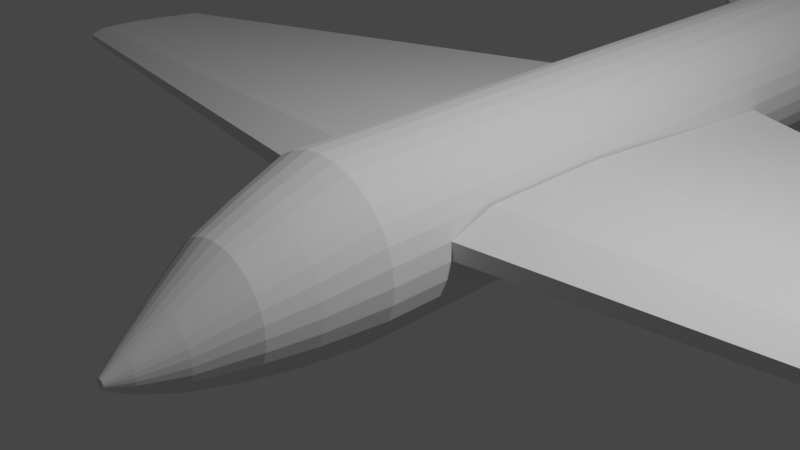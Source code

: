 # Source: Pesawat.blend  (saved by Blender 2.93.21; exported with 4.5.12 LTS)
import bpy
from mathutils import Matrix  # noqa: F401  (used for matrix-valued properties, if any)

bpy.ops.wm.read_factory_settings(use_empty=True)
scene = bpy.context.scene
scene.name = 'Scene'

# ---- collections
col_collection = bpy.data.collections.new('Collection'); scene.collection.children.link(col_collection)

# ---- world
world_world = bpy.data.worlds.new('World'); scene.world = world_world
world_world.use_nodes = True; world_world.node_tree.nodes.clear()
_N = world_world.node_tree.nodes; _L = world_world.node_tree.links
n0 = _N.new('ShaderNodeOutputWorld'); n0.name = 'World Output'; n0.location = (300, 300)
n1 = _N.new('ShaderNodeBackground'); n1.name = 'Background'; n1.location = (10, 300)
n1.inputs[0].default_value = (0.05088, 0.05088, 0.05088, 1.0)
_L.new(n1.outputs[0], n0.inputs[0])
n0.is_active_output = True
world_world.color = (0.05088, 0.05088, 0.05088)
world_world.use_sun_shadow = False
world_world.sun_shadow_jitter_overblur = 0.0

# ---- cameras
cam_camera = bpy.data.cameras.new('Camera')
cam_camera.clip_end = 100.0
cam_camera.ortho_scale = 7.314

# ---- lights
light_light = bpy.data.lights.new('Light', 'POINT')
light_light.transmission_factor = 0.0
light_light.energy = 1000.0
light_light.shadow_soft_size = 0.1
light_light.shadow_maximum_resolution = 0.006
light_light.use_absolute_resolution = True

# ---- meshes
me_cylinder = bpy.data.meshes.new('Cylinder')
me_cylinder.from_pydata([(1.448e-08, 0.9938, -8.276), (0.0, 1.0, 1.0), (0.1003, 0.9839, -8.276), (0.1951, 0.9808, 1.0), (0.3827, 0.9239, -8.276), (0.3827, 0.9239, 1.0), (0.5556, 0.8315, -8.276), (0.5556, 0.8315, 1.0), (0.7071, 0.7071, -8.276), (0.7071, 0.7071, 1.0), (0.8315, 0.5556, -8.276), (0.8315, 0.5556, 1.0), (0.9239, 0.3827, -8.276), (0.9239, 0.3827, 1.0), (0.9808, 0.1951, -8.276), (0.9808, 0.1951, 1.0), (1.0, -4.371e-08, -8.276), (1.0, -4.371e-08, 1.0), (0.9808, -0.1951, -8.276), (0.9808, -0.1951, 1.0), (0.9239, -0.3827, -8.276), (0.9239, -0.3827, 1.0), (0.8315, -0.5556, -8.276), (0.8315, -0.5556, 1.0), (0.7071, -0.7071, -8.276), (0.7071, -0.7071, 1.0), (0.5556, -0.8315, -8.276), (0.5556, -0.8315, 1.0), (0.3827, -0.9239, -8.276), (0.3827, -0.9239, 1.0), (0.1951, -0.9808, -8.276), (0.1951, -0.9808, 1.0), (-8.742e-08, -1.0, -8.276), (-8.742e-08, -1.0, 1.0), (-0.1951, -0.9808, -8.276), (-0.1951, -0.9808, 1.0), (-0.3827, -0.9239, -8.276), (-0.3827, -0.9239, 1.0), (-0.5556, -0.8315, -8.276), (-0.5556, -0.8315, 1.0), (-0.7071, -0.7071, -8.276), (-0.7071, -0.7071, 1.0), (-0.8315, -0.5556, -8.276), (-0.8315, -0.5556, 1.0), (-0.9239, -0.3827, -8.276), (-0.9239, -0.3827, 1.0), (-0.9808, -0.1951, -8.276), (-0.9808, -0.1951, 1.0), (-1.0, 1.192e-08, -8.276), (-1.0, 1.192e-08, 1.0), (-0.9808, 0.1951, -8.276), (-0.9808, 0.1951, 1.0), (-0.9239, 0.3827, -8.276), (-0.9239, 0.3827, 1.0), (-0.8315, 0.5556, -8.276), (-0.8315, 0.5556, 1.0), (-0.7071, 0.7071, -8.276), (-0.7071, 0.7071, 1.0), (-0.5556, 0.8315, -8.276), (-0.5556, 0.8315, 1.0), (-0.3827, 0.9239, -8.276), (-0.3827, 0.9239, 1.0), (-0.1003, 0.9839, -8.276), (-0.1951, 0.9808, 1.0), (3.257e-08, 0.7425, 1.697), (0.1643, 0.7263, 1.697), (0.3222, 0.6784, 1.697), (0.4678, 0.6006, 1.697), (0.5954, 0.4958, 1.697), (0.7001, 0.3683, 1.697), (0.7779, 0.2227, 1.697), (0.8258, 0.06475, 1.697), (0.842, -0.0995, 1.697), (0.8258, -0.2638, 1.697), (0.7779, -0.4217, 1.697), (0.7001, -0.5673, 1.697), (0.5954, -0.6949, 1.697), (0.4678, -0.7996, 1.697), (0.3222, -0.8774, 1.697), (0.1643, -0.9253, 1.697), (-4.104e-08, -0.9415, 1.697), (-0.1643, -0.9253, 1.697), (-0.3222, -0.8774, 1.697), (-0.4678, -0.7996, 1.697), (-0.5954, -0.6949, 1.697), (-0.7001, -0.5673, 1.697), (-0.7779, -0.4217, 1.697), (-0.8258, -0.2638, 1.697), (-0.842, -0.0995, 1.697), (-0.8258, 0.06475, 1.697), (-0.7779, 0.2227, 1.697), (-0.7001, 0.3683, 1.697), (-0.5954, 0.4958, 1.697), (-0.4678, 0.6006, 1.697), (-0.3222, 0.6784, 1.697), (-0.1643, 0.7263, 1.697), (1.042e-07, 0.5299, 2.22), (0.1354, 0.5166, 2.22), (0.2656, 0.4771, 2.22), (0.3856, 0.4129, 2.22), (0.4908, 0.3266, 2.22), (0.5772, 0.2214, 2.22), (0.6413, 0.1014, 2.22), (0.6808, -0.0288, 2.22), (0.6941, -0.1642, 2.22), (0.6808, -0.2996, 2.22), (0.6413, -0.4299, 2.22), (0.5772, -0.5499, 2.22), (0.4908, -0.655, 2.22), (0.3856, -0.7414, 2.22), (0.2656, -0.8055, 2.22), (0.1354, -0.845, 2.22), (4.348e-08, -0.8584, 2.22), (-0.1354, -0.845, 2.22), (-0.2656, -0.8055, 2.22), (-0.3856, -0.7414, 2.22), (-0.4908, -0.655, 2.22), (-0.5772, -0.5499, 2.22), (-0.6413, -0.4299, 2.22), (-0.6808, -0.2996, 2.22), (-0.6941, -0.1642, 2.22), (-0.6808, -0.0288, 2.22), (-0.6413, 0.1014, 2.22), (-0.5772, 0.2214, 2.22), (-0.4908, 0.3266, 2.22), (-0.3856, 0.4129, 2.22), (-0.2656, 0.4771, 2.22), (-0.1354, 0.5166, 2.22), (3.444e-07, 0.1295, 2.804), (0.08415, 0.1213, 2.804), (0.1651, 0.09671, 2.804), (0.2396, 0.05685, 2.804), (0.305, 0.003208, 2.804), (0.3586, -0.06215, 2.804), (0.3985, -0.1367, 2.804), (0.423, -0.2176, 2.804), (0.4313, -0.3018, 2.804), (0.423, -0.3859, 2.804), (0.3985, -0.4668, 2.804), (0.3586, -0.5414, 2.804), (0.305, -0.6068, 2.804), (0.2396, -0.6604, 2.804), (0.1651, -0.7003, 2.804), (0.08415, -0.7248, 2.804), (3.066e-07, -0.7331, 2.804), (-0.08415, -0.7248, 2.804), (-0.1651, -0.7003, 2.804), (-0.2396, -0.6604, 2.804), (-0.305, -0.6068, 2.804), (-0.3586, -0.5414, 2.804), (-0.3985, -0.4668, 2.804), (-0.423, -0.3859, 2.804), (-0.4313, -0.3018, 2.804), (-0.423, -0.2176, 2.804), (-0.3985, -0.1367, 2.804), (-0.3586, -0.06215, 2.804), (-0.305, 0.003208, 2.804), (-0.2396, 0.05685, 2.804), (-0.1651, 0.09671, 2.804), (-0.08415, 0.1213, 2.804), (4.645e-07, -0.1638, 3.218), (0.04014, -0.1678, 3.218), (0.07874, -0.1795, 3.218), (0.1143, -0.1985, 3.218), (0.1455, -0.2241, 3.218), (0.1711, -0.2553, 3.218), (0.1901, -0.2909, 3.218), (0.2018, -0.3295, 3.218), (0.2058, -0.3696, 3.218), (0.2018, -0.4097, 3.218), (0.1901, -0.4483, 3.218), (0.1711, -0.4839, 3.218), (0.1455, -0.5151, 3.218), (0.1143, -0.5407, 3.218), (0.07874, -0.5597, 3.218), (0.04014, -0.5714, 3.218), (4.465e-07, -0.5754, 3.218), (-0.04014, -0.5714, 3.218), (-0.07874, -0.5597, 3.218), (-0.1143, -0.5407, 3.218), (-0.1455, -0.5151, 3.218), (-0.1711, -0.4839, 3.218), (-0.1901, -0.4483, 3.218), (-0.2018, -0.4097, 3.218), (-0.2058, -0.3696, 3.218), (-0.2018, -0.3295, 3.218), (-0.1901, -0.2909, 3.218), (-0.1711, -0.2553, 3.218), (-0.1455, -0.2241, 3.218), (-0.1143, -0.1985, 3.218), (-0.07874, -0.1795, 3.218), (-0.04014, -0.1678, 3.218), (7.37e-07, -0.331, 3.444), (0.01108, -0.332, 3.444), (0.02172, -0.3353, 3.444), (0.03154, -0.3405, 3.444), (0.04014, -0.3476, 3.444), (0.0472, -0.3562, 3.444), (0.05245, -0.366, 3.444), (0.05568, -0.3767, 3.444), (0.05677, -0.3877, 3.444), (0.05568, -0.3988, 3.444), (0.05245, -0.4094, 3.444), (0.0472, -0.4193, 3.444), (0.04014, -0.4279, 3.444), (0.03154, -0.4349, 3.444), (0.02172, -0.4402, 3.444), (0.01108, -0.4434, 3.444), (7.32e-07, -0.4445, 3.444), (-0.01107, -0.4434, 3.444), (-0.02172, -0.4402, 3.444), (-0.03154, -0.4349, 3.444), (-0.04014, -0.4279, 3.444), (-0.0472, -0.4193, 3.444), (-0.05245, -0.4094, 3.444), (-0.05568, -0.3988, 3.444), (-0.05677, -0.3877, 3.444), (-0.05568, -0.3767, 3.444), (-0.05245, -0.366, 3.444), (-0.0472, -0.3562, 3.444), (-0.04014, -0.3476, 3.444), (-0.03154, -0.3405, 3.444), (-0.02172, -0.3353, 3.444), (-0.01107, -0.332, 3.444), (0.1672, 0.8615, -9.276), (0.328, 0.8127, -9.276), (0.4762, 0.7335, -9.276), (0.6061, 0.6269, -9.276), (0.7127, 0.497, -9.276), (0.7919, 0.3488, -9.276), (0.8407, -0.1464, -9.276), (0.7919, -0.3072, -9.276), (0.7127, -0.4554, -9.276), (0.6061, -0.5853, -9.276), (0.4762, -0.6919, -9.276), (0.328, -0.7711, -9.276), (0.1672, -0.8199, -9.276), (-1.568e-07, -0.8363, -9.276), (-0.1672, -0.8199, -9.276), (-0.328, -0.7711, -9.276), (-0.4762, -0.6919, -9.276), (-0.6061, -0.5853, -9.276), (-0.7127, -0.4554, -9.276), (-0.7919, -0.3072, -9.276), (-0.8407, -0.1464, -9.276), (-0.8571, 0.02081, -9.276), (-0.8407, 0.188, -9.276), (-0.7919, 0.3488, -9.276), (-0.7127, 0.497, -9.276), (-0.6061, 0.6269, -9.276), (-0.4762, 0.7335, -9.276), (-0.328, 0.8127, -9.276), (-0.1672, 0.8615, -9.276), (0.1246, 0.7089, -10.02), (0.2443, 0.6726, -10.02), (0.3547, 0.6136, -10.02), (0.4515, 0.5342, -10.02), (0.5309, 0.4374, -10.02), (0.5899, 0.327, -10.02), (0.6262, -0.04185, -10.02), (0.5899, -0.1616, -10.02), (0.5309, -0.272, -10.02), (0.4515, -0.3688, -10.02), (0.3547, -0.4482, -10.02), (0.2443, -0.5072, -10.02), (0.1246, -0.5435, -10.02), (5.751e-07, -0.5558, -10.02), (-0.1246, -0.5435, -10.02), (-0.2443, -0.5072, -10.02), (-0.3547, -0.4482, -10.02), (-0.4515, -0.3688, -10.02), (-0.5309, -0.272, -10.02), (-0.5899, -0.1616, -10.02), (-0.6262, -0.04185, -10.02), (-0.6385, 0.08271, -10.02), (-0.6262, 0.2073, -10.02), (-0.5899, 0.327, -10.02), (-0.5309, 0.4374, -10.02), (-0.4515, 0.5342, -10.02), (-0.3547, 0.6136, -10.02), (-0.2443, 0.6726, -10.02), (-0.1246, 0.7089, -10.02), (0.07278, 0.5227, -10.55), (0.1428, 0.5014, -10.55), (0.2072, 0.467, -10.55), (0.2638, 0.4206, -10.55), (0.3102, 0.364, -10.55), (0.3446, 0.2995, -10.55), (0.3659, 0.08401, -10.55), (0.3446, 0.01403, -10.55), (0.3102, -0.05046, -10.55), (0.2638, -0.107, -10.55), (0.2072, -0.1534, -10.55), (0.1428, -0.1879, -10.55), (0.07278, -0.2091, -10.55), (4.323e-07, -0.2163, -10.55), (-0.07278, -0.2091, -10.55), (-0.1428, -0.1879, -10.55), (-0.2072, -0.1534, -10.55), (-0.2638, -0.107, -10.55), (-0.3102, -0.05046, -10.55), (-0.3446, 0.01403, -10.55), (-0.3659, 0.08401, -10.55), (-0.373, 0.1568, -10.55), (-0.3659, 0.2296, -10.55), (-0.3446, 0.2995, -10.55), (-0.3102, 0.364, -10.55), (-0.2638, 0.4206, -10.55), (-0.2072, 0.467, -10.55), (-0.1428, 0.5014, -10.55), (-0.07278, 0.5227, -10.55), (-2.67e-07, 0.3272, -10.8), (0.02355, 0.3248, -10.8), (0.0462, 0.318, -10.8), (0.06708, 0.3068, -10.8), (0.08537, 0.2918, -10.8), (0.1004, 0.2735, -10.8), (0.1115, 0.2526, -10.8), (0.1184, 0.23, -10.8), (0.1207, 0.2064, -10.8), (0.1184, 0.1829, -10.8), (0.1115, 0.1602, -10.8), (0.1004, 0.1394, -10.8), (0.08537, 0.1211, -10.8), (0.06708, 0.106, -10.8), (0.0462, 0.09488, -10.8), (0.02355, 0.08801, -10.8), (-2.776e-07, 0.08569, -10.8), (-0.02355, 0.08801, -10.8), (-0.0462, 0.09488, -10.8), (-0.06708, 0.106, -10.8), (-0.08537, 0.1211, -10.8), (-0.1004, 0.1394, -10.8), (-0.1115, 0.1602, -10.8), (-0.1184, 0.1829, -10.8), (-0.1207, 0.2064, -10.8), (-0.1184, 0.23, -10.8), (-0.1115, 0.2526, -10.8), (-0.1004, 0.2735, -10.8), (-0.08537, 0.2918, -10.8), (-0.06708, 0.3068, -10.8), (-0.0462, 0.318, -10.8), (-0.02355, 0.3248, -10.8), (0.0, 1.0, -0.2278), (0.1951, 0.9808, -0.2278), (0.3827, 0.9239, -0.2278), (0.5556, 0.8315, -0.2278), (0.7071, 0.7071, -0.2278), (0.8315, 0.5556, -0.2278), (0.9239, 0.3827, -0.2278), (0.9808, 0.1951, -0.2278), (1.0, -4.371e-08, -0.2278), (0.9808, -0.1951, -0.2278), (0.9239, -0.3827, -0.2278), (0.8315, -0.5556, -0.2278), (0.7071, -0.7071, -0.2278), (0.5556, -0.8315, -0.2278), (0.3827, -0.9239, -0.2278), (0.1951, -0.9808, -0.2278), (-8.742e-08, -1.0, -0.2278), (-0.1951, -0.9808, -0.2278), (-0.3827, -0.9239, -0.2278), (-0.5556, -0.8315, -0.2278), (-0.7071, -0.7071, -0.2278), (-0.8315, -0.5556, -0.2278), (-0.9239, -0.3827, -0.2278), (-0.9808, -0.1951, -0.2278), (-1.0, 1.192e-08, -0.2278), (-0.9808, 0.1951, -0.2278), (-0.9239, 0.3827, -0.2278), (-0.8315, 0.5556, -0.2278), (-0.7071, 0.7071, -0.2278), (-0.5556, 0.8315, -0.2278), (-0.3827, 0.9239, -0.2278), (-0.1951, 0.9808, -0.2278), (0.1951, 0.9808, -3.87), (0.3827, 0.9239, -3.87), (0.5556, 0.8315, -3.87), (0.7071, 0.7071, -3.87), (0.8315, 0.5556, -3.87), (0.9239, 0.3827, -3.87), (0.9808, 0.1951, -3.87), (1.0, -4.371e-08, -3.87), (0.9808, -0.1951, -3.87), (0.9239, -0.3827, -3.87), (0.8315, -0.5556, -3.87), (0.7071, -0.7071, -3.87), (0.5556, -0.8315, -3.87), (0.3827, -0.9239, -3.87), (0.1951, -0.9808, -3.87), (-8.742e-08, -1.0, -3.87), (-0.1951, -0.9808, -3.87), (-0.3827, -0.9239, -3.87), (-0.5556, -0.8315, -3.87), (-0.7071, -0.7071, -3.87), (-0.8315, -0.5556, -3.87), (-0.9239, -0.3827, -3.87), (-0.9808, -0.1951, -3.87), (-1.0, 1.192e-08, -3.87), (-0.9808, 0.1951, -3.87), (-0.9239, 0.3827, -3.87), (-0.8315, 0.5556, -3.87), (-0.7071, 0.7071, -3.87), (-0.5556, 0.8315, -3.87), (-0.3827, 0.9239, -3.87), (-0.1951, 0.9808, -3.87), (0.0, 1.0, -3.87), (0.9805, 0.1981, 0.2518), (1.0, -0.003002, 0.2518), (0.9626, 0.3796, -0.332), (1.018, -0.1845, -0.332), (0.9626, 0.3796, -1.956), (1.018, -0.1845, -1.956), (0.9876, 0.1263, -5.079), (0.9932, 0.06874, -5.079), (8.061, -0.06054, -1.059), (8.068, -0.1318, -1.059), (8.055, 0.003758, -1.266), (8.074, -0.1961, -1.266), (8.055, 0.003758, -1.841), (8.074, -0.1961, -1.841), (8.063, -0.08596, -2.948), (8.065, -0.1064, -2.948), (-0.9745, 0.1981, 0.2518), (-0.9944, -0.003002, 0.2518), (-0.9567, 0.3796, -0.332), (-1.012, -0.1845, -0.332), (-0.9567, 0.3796, -1.956), (-1.012, -0.1845, -1.956), (-0.9816, 0.1263, -5.079), (-0.9873, 0.06874, -5.079), (-8.055, -0.06054, -1.059), (-8.062, -0.1318, -1.059), (-8.049, 0.003758, -1.266), (-8.068, -0.1961, -1.266), (-8.049, 0.003758, -1.841), (-8.068, -0.1961, -1.841), (-8.057, -0.08596, -2.948), (-8.059, -0.1064, -2.948), (1.896, 0.2847, -9.122), (1.953, 0.2545, -9.122), (1.972, 0.2232, -9.122), (1.953, 0.1919, -9.122), (2.316, 0.2792, -9.538), (2.365, 0.1997, -9.538), (2.582, 0.2757, -10.28), (2.618, 0.2165, -10.28), (2.644, 0.2713, -10.81), (2.665, 0.2367, -10.81), (2.662, 0.2638, -11.06), (2.669, 0.2601, -11.06), (2.671, 0.2564, -11.06), (2.669, 0.2526, -11.06), (0.9239, 0.3827, -8.276), (0.9808, 0.1951, -8.276), (1.0, -4.371e-08, -8.276), (0.9808, -0.1951, -8.276), (0.7919, 0.3488, -9.276), (0.8407, -0.1464, -9.276), (0.5899, 0.327, -10.02), (0.6262, -0.04185, -10.02), (0.3446, 0.2995, -10.55), (0.3659, 0.08401, -10.55), (0.1115, 0.2526, -10.8), (0.1184, 0.23, -10.8), (0.1207, 0.2064, -10.8), (0.1184, 0.1829, -10.8), (1.896, 0.2847, -9.122), (1.953, 0.2545, -9.122), (1.972, 0.2232, -9.122), (1.953, 0.1919, -9.122), (2.316, 0.2792, -9.538), (2.365, 0.1997, -9.538), (2.582, 0.2757, -10.28), (2.618, 0.2165, -10.28), (2.644, 0.2713, -10.81), (2.665, 0.2367, -10.81), (2.662, 0.2638, -11.06), (2.669, 0.2601, -11.06), (2.671, 0.2564, -11.06), (2.669, 0.2526, -11.06), (-0.9239, 0.3827, -8.321), (-0.9808, 0.1951, -8.321), (-1.0, 3.882e-08, -8.321), (-0.9808, -0.1951, -8.321), (-0.7919, 0.3488, -9.321), (-0.8407, -0.1464, -9.321), (-0.5899, 0.327, -10.06), (-0.6262, -0.04185, -10.06), (-0.3446, 0.2995, -10.59), (-0.3659, 0.08401, -10.59), (-0.1115, 0.2526, -10.84), (-0.1184, 0.23, -10.84), (-0.1207, 0.2064, -10.84), (-0.1184, 0.1829, -10.84), (-1.896, 0.2847, -9.167), (-1.953, 0.2545, -9.167), (-1.972, 0.2232, -9.167), (-1.953, 0.1919, -9.167), (-2.316, 0.2792, -9.583), (-2.365, 0.1997, -9.583), (-2.582, 0.2757, -10.32), (-2.618, 0.2165, -10.32), (-2.644, 0.2713, -10.85), (-2.665, 0.2367, -10.85), (-2.662, 0.2638, -11.1), (-2.669, 0.2601, -11.1), (-2.671, 0.2564, -11.1), (-2.669, 0.2526, -11.1), (4.656e-09, 1.633, -8.806), (0.08297, 1.625, -8.806), (-0.08297, 1.625, -8.806), (-7.27e-08, 2.999, -9.806), (0.02459, 2.997, -9.806), (-0.02459, 2.997, -9.806), (6.415e-07, 3.012, -10.55), (0.0219, 3.01, -10.55), (-0.0219, 3.01, -10.55), (4.691e-07, 3.013, -11.08), (0.01234, 3.012, -11.08), (-0.01234, 3.012, -11.08), (-2.736e-07, 3.032, -11.33), (0.009026, 3.031, -11.33), (-0.009026, 3.031, -11.33)], [], [(343, 1, 3, 344), (344, 3, 5, 345), (345, 5, 7, 346), (346, 7, 9, 347), (347, 9, 11, 348), (348, 11, 13, 349), (349, 13, 15, 350), (350, 15, 17, 351), (351, 17, 19, 352), (352, 19, 21, 353), (353, 21, 23, 354), (354, 23, 25, 355), (355, 25, 27, 356), (356, 27, 29, 357), (357, 29, 31, 358), (358, 31, 33, 359), (359, 33, 35, 360), (360, 35, 37, 361), (361, 37, 39, 362), (362, 39, 41, 363), (363, 41, 43, 364), (364, 43, 45, 365), (365, 45, 47, 366), (366, 47, 49, 367), (367, 49, 51, 368), (368, 51, 53, 369), (369, 53, 55, 370), (370, 55, 57, 371), (371, 57, 59, 372), (372, 59, 61, 373), (19, 17, 72, 73), (373, 61, 63, 374), (374, 63, 1, 343), (88, 87, 119, 120), (37, 35, 81, 82), (55, 53, 90, 91), (11, 9, 68, 69), (29, 27, 77, 78), (47, 45, 86, 87), (3, 1, 64, 65), (1, 63, 95, 64), (21, 19, 73, 74), (39, 37, 82, 83), (57, 55, 91, 92), (13, 11, 69, 70), (31, 29, 78, 79), (49, 47, 87, 88), (5, 3, 65, 66), (23, 21, 74, 75), (41, 39, 83, 84), (59, 57, 92, 93), (15, 13, 70, 71), (33, 31, 79, 80), (51, 49, 88, 89), (7, 5, 66, 67), (25, 23, 75, 76), (43, 41, 84, 85), (61, 59, 93, 94), (17, 15, 71, 72), (35, 33, 80, 81), (53, 51, 89, 90), (9, 7, 67, 68), (27, 25, 76, 77), (45, 43, 85, 86), (63, 61, 94, 95), (123, 122, 154, 155), (75, 74, 106, 107), (89, 88, 120, 121), (76, 75, 107, 108), (90, 89, 121, 122), (77, 76, 108, 109), (91, 90, 122, 123), (78, 77, 109, 110), (65, 64, 96, 97), (92, 91, 123, 124), (79, 78, 110, 111), (66, 65, 97, 98), (93, 92, 124, 125), (80, 79, 111, 112), (67, 66, 98, 99), (94, 93, 125, 126), (81, 80, 112, 113), (68, 67, 99, 100), (95, 94, 126, 127), (82, 81, 113, 114), (69, 68, 100, 101), (64, 95, 127, 96), (83, 82, 114, 115), (70, 69, 101, 102), (84, 83, 115, 116), (71, 70, 102, 103), (85, 84, 116, 117), (72, 71, 103, 104), (86, 85, 117, 118), (73, 72, 104, 105), (87, 86, 118, 119), (74, 73, 105, 106), (158, 157, 189, 190), (110, 109, 141, 142), (97, 96, 128, 129), (124, 123, 155, 156), (111, 110, 142, 143), (98, 97, 129, 130), (125, 124, 156, 157), (112, 111, 143, 144), (99, 98, 130, 131), (126, 125, 157, 158), (113, 112, 144, 145), (100, 99, 131, 132), (127, 126, 158, 159), (114, 113, 145, 146), (101, 100, 132, 133), (96, 127, 159, 128), (115, 114, 146, 147), (102, 101, 133, 134), (116, 115, 147, 148), (103, 102, 134, 135), (117, 116, 148, 149), (104, 103, 135, 136), (118, 117, 149, 150), (105, 104, 136, 137), (119, 118, 150, 151), (106, 105, 137, 138), (120, 119, 151, 152), (107, 106, 138, 139), (121, 120, 152, 153), (108, 107, 139, 140), (122, 121, 153, 154), (109, 108, 140, 141), (181, 180, 212, 213), (145, 144, 176, 177), (132, 131, 163, 164), (159, 158, 190, 191), (146, 145, 177, 178), (133, 132, 164, 165), (128, 159, 191, 160), (147, 146, 178, 179), (134, 133, 165, 166), (148, 147, 179, 180), (135, 134, 166, 167), (149, 148, 180, 181), (136, 135, 167, 168), (150, 149, 181, 182), (137, 136, 168, 169), (151, 150, 182, 183), (138, 137, 169, 170), (152, 151, 183, 184), (139, 138, 170, 171), (153, 152, 184, 185), (140, 139, 171, 172), (154, 153, 185, 186), (141, 140, 172, 173), (155, 154, 186, 187), (142, 141, 173, 174), (129, 128, 160, 161), (156, 155, 187, 188), (143, 142, 174, 175), (130, 129, 161, 162), (157, 156, 188, 189), (144, 143, 175, 176), (131, 130, 162, 163), (193, 192, 223, 222, 221, 220, 219, 218, 217, 216, 215, 214, 213, 212, 211, 210, 209, 208, 207, 206, 205, 204, 203, 202, 201, 200, 199, 198, 197, 196, 195, 194), (168, 167, 199, 200), (182, 181, 213, 214), (169, 168, 200, 201), (183, 182, 214, 215), (170, 169, 201, 202), (184, 183, 215, 216), (171, 170, 202, 203), (185, 184, 216, 217), (172, 171, 203, 204), (186, 185, 217, 218), (173, 172, 204, 205), (187, 186, 218, 219), (174, 173, 205, 206), (161, 160, 192, 193), (188, 187, 219, 220), (175, 174, 206, 207), (162, 161, 193, 194), (189, 188, 220, 221), (176, 175, 207, 208), (163, 162, 194, 195), (190, 189, 221, 222), (177, 176, 208, 209), (164, 163, 195, 196), (191, 190, 222, 223), (178, 177, 209, 210), (165, 164, 196, 197), (160, 191, 223, 192), (179, 178, 210, 211), (166, 165, 197, 198), (180, 179, 211, 212), (167, 166, 198, 199), (231, 232, 261, 260), (32, 34, 238, 237), (50, 52, 247, 246), (6, 8, 227, 226), (24, 26, 234, 233), (42, 44, 243, 242), (60, 62, 252, 251), (34, 36, 239, 238), (52, 54, 248, 247), (8, 10, 228, 227), (26, 28, 235, 234), (252, 62, 511, 514), (44, 46, 244, 243), (310, 281, 517, 520), (18, 20, 231, 230), (36, 38, 240, 239), (54, 56, 249, 248), (10, 12, 229, 228), (28, 30, 236, 235), (46, 48, 245, 244), (2, 4, 225, 224), (20, 22, 232, 231), (38, 40, 241, 240), (56, 58, 250, 249), (30, 32, 237, 236), (48, 50, 246, 245), (4, 6, 226, 225), (22, 24, 233, 232), (40, 42, 242, 241), (58, 60, 251, 250), (263, 264, 293, 292), (245, 246, 275, 274), (232, 233, 262, 261), (246, 247, 276, 275), (233, 234, 263, 262), (247, 248, 277, 276), (234, 235, 264, 263), (62, 0, 509, 511), (248, 249, 278, 277), (235, 236, 265, 264), (224, 225, 254, 253), (249, 250, 279, 278), (236, 237, 266, 265), (225, 226, 255, 254), (250, 251, 280, 279), (237, 238, 267, 266), (226, 227, 256, 255), (251, 252, 281, 280), (238, 239, 268, 267), (227, 228, 257, 256), (311, 342, 523, 521), (239, 240, 269, 268), (228, 229, 258, 257), (240, 241, 270, 269), (241, 242, 271, 270), (242, 243, 272, 271), (243, 244, 273, 272), (230, 231, 260, 259), (244, 245, 274, 273), (295, 296, 328, 327), (312, 311, 521, 522), (277, 278, 307, 306), (264, 265, 294, 293), (253, 254, 283, 282), (278, 279, 308, 307), (265, 266, 295, 294), (254, 255, 284, 283), (279, 280, 309, 308), (266, 267, 296, 295), (255, 256, 285, 284), (280, 281, 310, 309), (267, 268, 297, 296), (256, 257, 286, 285), (253, 282, 519, 516), (268, 269, 298, 297), (257, 258, 287, 286), (269, 270, 299, 298), (270, 271, 300, 299), (271, 272, 301, 300), (272, 273, 302, 301), (259, 260, 289, 288), (273, 274, 303, 302), (260, 261, 290, 289), (274, 275, 304, 303), (261, 262, 291, 290), (275, 276, 305, 304), (262, 263, 292, 291), (276, 277, 306, 305), (311, 312, 313, 314, 315, 316, 317, 318, 319, 320, 321, 322, 323, 324, 325, 326, 327, 328, 329, 330, 331, 332, 333, 334, 335, 336, 337, 338, 339, 340, 341, 342), (284, 285, 315, 314), (309, 310, 342, 341), (296, 297, 329, 328), (285, 286, 316, 315), (282, 312, 522, 519), (297, 298, 330, 329), (286, 287, 317, 316), (298, 299, 331, 330), (299, 300, 332, 331), (300, 301, 333, 332), (301, 302, 334, 333), (288, 289, 321, 320), (302, 303, 335, 334), (289, 290, 322, 321), (303, 304, 336, 335), (290, 291, 323, 322), (304, 305, 337, 336), (291, 292, 324, 323), (305, 306, 338, 337), (292, 293, 325, 324), (281, 252, 514, 517), (306, 307, 339, 338), (293, 294, 326, 325), (282, 283, 313, 312), (307, 308, 340, 339), (294, 295, 327, 326), (283, 284, 314, 313), (308, 309, 341, 340), (405, 374, 343, 406), (404, 373, 374, 405), (403, 372, 373, 404), (402, 371, 372, 403), (401, 370, 371, 402), (400, 369, 370, 401), (399, 368, 369, 400), (398, 367, 368, 399), (397, 366, 367, 398), (396, 365, 366, 397), (395, 364, 365, 396), (394, 363, 364, 395), (393, 362, 363, 394), (392, 361, 362, 393), (391, 360, 361, 392), (390, 359, 360, 391), (389, 358, 359, 390), (388, 357, 358, 389), (387, 356, 357, 388), (386, 355, 356, 387), (385, 354, 355, 386), (384, 353, 354, 385), (383, 352, 353, 384), (382, 351, 352, 383), (381, 350, 351, 382), (380, 349, 350, 381), (379, 348, 349, 380), (378, 347, 348, 379), (377, 346, 347, 378), (376, 345, 346, 377), (375, 344, 345, 376), (406, 343, 344, 375), (0, 406, 375, 2), (2, 375, 376, 4), (4, 376, 377, 6), (6, 377, 378, 8), (8, 378, 379, 10), (10, 379, 380, 12), (12, 380, 381, 14), (14, 381, 382, 16), (16, 382, 383, 18), (18, 383, 384, 20), (20, 384, 385, 22), (22, 385, 386, 24), (24, 386, 387, 26), (26, 387, 388, 28), (28, 388, 389, 30), (30, 389, 390, 32), (32, 390, 391, 34), (34, 391, 392, 36), (36, 392, 393, 38), (38, 393, 394, 40), (40, 394, 395, 42), (42, 395, 396, 44), (44, 396, 397, 46), (46, 397, 398, 48), (48, 398, 399, 50), (50, 399, 400, 52), (52, 400, 401, 54), (54, 401, 402, 56), (56, 402, 403, 58), (58, 403, 404, 60), (60, 404, 405, 62), (62, 405, 406, 0), (351, 350, 407, 408), (413, 414, 422, 421), (408, 407, 415, 416), (414, 412, 420, 422), (416, 415, 417, 418), (418, 417, 419, 420), (420, 419, 421, 422), (409, 411, 419, 417), (410, 408, 416, 418), (411, 413, 421, 419), (412, 410, 418, 420), (407, 409, 417, 415), (429, 430, 438, 437), (424, 423, 431, 432), (430, 428, 436, 438), (432, 431, 433, 434), (434, 433, 435, 436), (436, 435, 437, 438), (425, 427, 435, 433), (426, 424, 432, 434), (427, 429, 437, 435), (428, 426, 434, 436), (423, 425, 433, 431), (16, 18, 442, 441), (439, 440, 441, 442, 444, 446, 448, 452, 451, 450, 449, 447, 445, 443), (287, 258, 445, 447), (12, 14, 440, 439), (18, 230, 444, 442), (317, 287, 447, 449), (230, 259, 446, 444), (318, 317, 449, 450), (14, 16, 441, 440), (259, 288, 448, 446), (319, 318, 450, 451), (320, 319, 451, 452), (229, 12, 439, 443), (288, 320, 452, 448), (258, 229, 443, 445), (455, 456, 470, 469), (467, 468, 469, 470, 472, 474, 476, 480, 479, 478, 477, 475, 473, 471), (461, 459, 473, 475), (453, 454, 468, 467), (456, 458, 472, 470), (463, 461, 475, 477), (458, 460, 474, 472), (464, 463, 477, 478), (454, 455, 469, 468), (460, 462, 476, 474), (465, 464, 478, 479), (466, 465, 479, 480), (457, 453, 467, 471), (462, 466, 480, 476), (459, 457, 471, 473), (483, 484, 498, 497), (495, 496, 497, 498, 500, 502, 504, 508, 507, 506, 505, 503, 501, 499), (489, 487, 501, 503), (481, 482, 496, 495), (484, 486, 500, 498), (491, 489, 503, 505), (486, 488, 502, 500), (492, 491, 505, 506), (482, 483, 497, 496), (488, 490, 504, 502), (493, 492, 506, 507), (494, 493, 507, 508), (485, 481, 495, 499), (490, 494, 508, 504), (487, 485, 499, 501), (509, 510, 513, 512), (511, 509, 512, 514), (512, 513, 516, 515), (514, 512, 515, 517), (515, 516, 519, 518), (517, 515, 518, 520), (520, 518, 521, 523), (518, 519, 522, 521), (2, 224, 513, 510), (224, 253, 516, 513), (342, 310, 520, 523), (0, 2, 510, 509)])
_uv = me_cylinder.uv_layers.new(name='UVMap')
_uv.uv.foreach_set('vector', [1.0, 0.9338, 1.0, 1.0, 0.9688, 1.0, 0.9688, 0.9338, 0.9688, 0.9338, 0.9688, 1.0, 0.9375, 1.0, 0.9375, 0.9338, 0.9375, 0.9338, 0.9375, 1.0, 0.9062, 1.0, 0.9062, 0.9338, 0.9062, 0.9338, 0.9062, 1.0, 0.875, 1.0, 0.875, 0.9338, 0.875, 0.9338, 0.875, 1.0, 0.8438, 1.0, 0.8438, 0.9338, 0.8438, 0.9338, 0.8438, 1.0, 0.8125, 1.0, 0.8125, 0.9338, 0.8125, 0.9338, 0.8125, 1.0, 0.7812, 1.0, 0.7812, 0.9338, 0.7812, 0.9338, 0.7812, 1.0, 0.75, 1.0, 0.75, 0.9338, 0.75, 0.9338, 0.75, 1.0, 0.7188, 1.0, 0.7188, 0.9338, 0.7188, 0.9338, 0.7188, 1.0, 0.6875, 1.0, 0.6875, 0.9338, 0.6875, 0.9338, 0.6875, 1.0, 0.6562, 1.0, 0.6562, 0.9338, 0.6562, 0.9338, 0.6562, 1.0, 0.625, 1.0, 0.625, 0.9338, 0.625, 0.9338, 0.625, 1.0, 0.5938, 1.0, 0.5938, 0.9338, 0.5938, 0.9338, 0.5938, 1.0, 0.5625, 1.0, 0.5625, 0.9338, 0.5625, 0.9338, 0.5625, 1.0, 0.5312, 1.0, 0.5312, 0.9338, 0.5312, 0.9338, 0.5312, 1.0, 0.5, 1.0, 0.5, 0.9338, 0.5, 0.9338, 0.5, 1.0, 0.4688, 1.0, 0.4688, 0.9338, 0.4688, 0.9338, 0.4688, 1.0, 0.4375, 1.0, 0.4375, 0.9338, 0.4375, 0.9338, 0.4375, 1.0, 0.4062, 1.0, 0.4062, 0.9338, 0.4062, 0.9338, 0.4062, 1.0, 0.375, 1.0, 0.375, 0.9338, 0.375, 0.9338, 0.375, 1.0, 0.3438, 1.0, 0.3438, 0.9338, 0.3438, 0.9338, 0.3438, 1.0, 0.3125, 1.0, 0.3125, 0.9338, 0.3125, 0.9338, 0.3125, 1.0, 0.2812, 1.0, 0.2812, 0.9338, 0.2812, 0.9338, 0.2812, 1.0, 0.25, 1.0, 0.25, 0.9338, 0.25, 0.9338, 0.25, 1.0, 0.2188, 1.0, 0.2188, 0.9338, 0.2188, 0.9338, 0.2188, 1.0, 0.1875, 1.0, 0.1875, 0.9338, 0.1875, 0.9338, 0.1875, 1.0, 0.1562, 1.0, 0.1562, 0.9338, 0.1562, 0.9338, 0.1562, 1.0, 0.125, 1.0, 0.125, 0.9338, 0.125, 0.9338, 0.125, 1.0, 0.09375, 1.0, 0.09375, 0.9338, 0.09375, 0.9338, 0.09375, 1.0, 0.0625, 1.0, 0.0625, 0.9338, 0.7188, 1.0, 0.75, 1.0, 0.75, 1.0, 0.7188, 1.0, 0.0625, 0.9338, 0.0625, 1.0, 0.03125, 1.0, 0.03125, 0.9338, 0.03125, 0.9338, 0.03125, 1.0, 0.0, 1.0, 0.0, 0.9338, 0.25, 1.0, 0.2812, 1.0, 0.2812, 1.0, 0.25, 1.0, 0.4375, 1.0, 0.4688, 1.0, 0.4688, 1.0, 0.4375, 1.0, 0.1562, 1.0, 0.1875, 1.0, 0.1875, 1.0, 0.1562, 1.0, 0.8438, 1.0, 0.875, 1.0, 0.875, 1.0, 0.8438, 1.0, 0.5625, 1.0, 0.5938, 1.0, 0.5938, 1.0, 0.5625, 1.0, 0.2812, 1.0, 0.3125, 1.0, 0.3125, 1.0, 0.2812, 1.0, 0.9688, 1.0, 1.0, 1.0, 1.0, 1.0, 0.9688, 1.0, 0.0, 1.0, 0.03125, 1.0, 0.03125, 1.0, 0.0, 1.0, 0.6875, 1.0, 0.7188, 1.0, 0.7188, 1.0, 0.6875, 1.0, 0.4062, 1.0, 0.4375, 1.0, 0.4375, 1.0, 0.4062, 1.0, 0.125, 1.0, 0.1562, 1.0, 0.1562, 1.0, 0.125, 1.0, 0.8125, 1.0, 0.8438, 1.0, 0.8438, 1.0, 0.8125, 1.0, 0.5312, 1.0, 0.5625, 1.0, 0.5625, 1.0, 0.5312, 1.0, 0.25, 1.0, 0.2812, 1.0, 0.2812, 1.0, 0.25, 1.0, 0.9375, 1.0, 0.9688, 1.0, 0.9688, 1.0, 0.9375, 1.0, 0.6562, 1.0, 0.6875, 1.0, 0.6875, 1.0, 0.6562, 1.0, 0.375, 1.0, 0.4062, 1.0, 0.4062, 1.0, 0.375, 1.0, 0.09375, 1.0, 0.125, 1.0, 0.125, 1.0, 0.09375, 1.0, 0.7812, 1.0, 0.8125, 1.0, 0.8125, 1.0, 0.7812, 1.0, 0.5, 1.0, 0.5312, 1.0, 0.5312, 1.0, 0.5, 1.0, 0.2188, 1.0, 0.25, 1.0, 0.25, 1.0, 0.2188, 1.0, 0.9062, 1.0, 0.9375, 1.0, 0.9375, 1.0, 0.9062, 1.0, 0.625, 1.0, 0.6562, 1.0, 0.6562, 1.0, 0.625, 1.0, 0.3438, 1.0, 0.375, 1.0, 0.375, 1.0, 0.3438, 1.0, 0.0625, 1.0, 0.09375, 1.0, 0.09375, 1.0, 0.0625, 1.0, 0.75, 1.0, 0.7812, 1.0, 0.7812, 1.0, 0.75, 1.0, 0.4688, 1.0, 0.5, 1.0, 0.5, 1.0, 0.4688, 1.0, 0.1875, 1.0, 0.2188, 1.0, 0.2188, 1.0, 0.1875, 1.0, 0.875, 1.0, 0.9062, 1.0, 0.9062, 1.0, 0.875, 1.0, 0.5938, 1.0, 0.625, 1.0, 0.625, 1.0, 0.5938, 1.0, 0.3125, 1.0, 0.3438, 1.0, 0.3438, 1.0, 0.3125, 1.0, 0.03125, 1.0, 0.0625, 1.0, 0.0625, 1.0, 0.03125, 1.0, 0.1562, 1.0, 0.1875, 1.0, 0.1875, 1.0, 0.1562, 1.0, 0.6562, 1.0, 0.6875, 1.0, 0.6875, 1.0, 0.6562, 1.0, 0.2188, 1.0, 0.25, 1.0, 0.25, 1.0, 0.2188, 1.0, 0.625, 1.0, 0.6562, 1.0, 0.6562, 1.0, 0.625, 1.0, 0.1875, 1.0, 0.2188, 1.0, 0.2188, 1.0, 0.1875, 1.0, 0.5938, 1.0, 0.625, 1.0, 0.625, 1.0, 0.5938, 1.0, 0.1562, 1.0, 0.1875, 1.0, 0.1875, 1.0, 0.1562, 1.0, 0.5625, 1.0, 0.5938, 1.0, 0.5938, 1.0, 0.5625, 1.0, 0.9688, 1.0, 1.0, 1.0, 1.0, 1.0, 0.9688, 1.0, 0.125, 1.0, 0.1562, 1.0, 0.1562, 1.0, 0.125, 1.0, 0.5312, 1.0, 0.5625, 1.0, 0.5625, 1.0, 0.5312, 1.0, 0.9375, 1.0, 0.9688, 1.0, 0.9688, 1.0, 0.9375, 1.0, 0.09375, 1.0, 0.125, 1.0, 0.125, 1.0, 0.09375, 1.0, 0.5, 1.0, 0.5312, 1.0, 0.5312, 1.0, 0.5, 1.0, 0.9062, 1.0, 0.9375, 1.0, 0.9375, 1.0, 0.9062, 1.0, 0.0625, 1.0, 0.09375, 1.0, 0.09375, 1.0, 0.0625, 1.0, 0.4688, 1.0, 0.5, 1.0, 0.5, 1.0, 0.4688, 1.0, 0.875, 1.0, 0.9062, 1.0, 0.9062, 1.0, 0.875, 1.0, 0.03125, 1.0, 0.0625, 1.0, 0.0625, 1.0, 0.03125, 1.0, 0.4375, 1.0, 0.4688, 1.0, 0.4688, 1.0, 0.4375, 1.0, 0.8438, 1.0, 0.875, 1.0, 0.875, 1.0, 0.8438, 1.0, 0.0, 1.0, 0.03125, 1.0, 0.03125, 1.0, 0.0, 1.0, 0.4062, 1.0, 0.4375, 1.0, 0.4375, 1.0, 0.4062, 1.0, 0.8125, 1.0, 0.8438, 1.0, 0.8438, 1.0, 0.8125, 1.0, 0.375, 1.0, 0.4062, 1.0, 0.4062, 1.0, 0.375, 1.0, 0.7812, 1.0, 0.8125, 1.0, 0.8125, 1.0, 0.7812, 1.0, 0.3438, 1.0, 0.375, 1.0, 0.375, 1.0, 0.3438, 1.0, 0.75, 1.0, 0.7812, 1.0, 0.7812, 1.0, 0.75, 1.0, 0.3125, 1.0, 0.3438, 1.0, 0.3438, 1.0, 0.3125, 1.0, 0.7188, 1.0, 0.75, 1.0, 0.75, 1.0, 0.7188, 1.0, 0.2812, 1.0, 0.3125, 1.0, 0.3125, 1.0, 0.2812, 1.0, 0.6875, 1.0, 0.7188, 1.0, 0.7188, 1.0, 0.6875, 1.0, 0.0625, 1.0, 0.09375, 1.0, 0.09375, 1.0, 0.0625, 1.0, 0.5625, 1.0, 0.5938, 1.0, 0.5938, 1.0, 0.5625, 1.0, 0.9688, 1.0, 1.0, 1.0, 1.0, 1.0, 0.9688, 1.0, 0.125, 1.0, 0.1562, 1.0, 0.1562, 1.0, 0.125, 1.0, 0.5312, 1.0, 0.5625, 1.0, 0.5625, 1.0, 0.5312, 1.0, 0.9375, 1.0, 0.9688, 1.0, 0.9688, 1.0, 0.9375, 1.0, 0.09375, 1.0, 0.125, 1.0, 0.125, 1.0, 0.09375, 1.0, 0.5, 1.0, 0.5312, 1.0, 0.5312, 1.0, 0.5, 1.0, 0.9062, 1.0, 0.9375, 1.0, 0.9375, 1.0, 0.9062, 1.0, 0.0625, 1.0, 0.09375, 1.0, 0.09375, 1.0, 0.0625, 1.0, 0.4688, 1.0, 0.5, 1.0, 0.5, 1.0, 0.4688, 1.0, 0.875, 1.0, 0.9062, 1.0, 0.9062, 1.0, 0.875, 1.0, 0.03125, 1.0, 0.0625, 1.0, 0.0625, 1.0, 0.03125, 1.0, 0.4375, 1.0, 0.4688, 1.0, 0.4688, 1.0, 0.4375, 1.0, 0.8438, 1.0, 0.875, 1.0, 0.875, 1.0, 0.8438, 1.0, 0.0, 1.0, 0.03125, 1.0, 0.03125, 1.0, 0.0, 1.0, 0.4062, 1.0, 0.4375, 1.0, 0.4375, 1.0, 0.4062, 1.0, 0.8125, 1.0, 0.8438, 1.0, 0.8438, 1.0, 0.8125, 1.0, 0.375, 1.0, 0.4062, 1.0, 0.4062, 1.0, 0.375, 1.0, 0.7812, 1.0, 0.8125, 1.0, 0.8125, 1.0, 0.7812, 1.0, 0.3438, 1.0, 0.375, 1.0, 0.375, 1.0, 0.3438, 1.0, 0.75, 1.0, 0.7812, 1.0, 0.7812, 1.0, 0.75, 1.0, 0.3125, 1.0, 0.3438, 1.0, 0.3438, 1.0, 0.3125, 1.0, 0.7188, 1.0, 0.75, 1.0, 0.75, 1.0, 0.7188, 1.0, 0.2812, 1.0, 0.3125, 1.0, 0.3125, 1.0, 0.2812, 1.0, 0.6875, 1.0, 0.7188, 1.0, 0.7188, 1.0, 0.6875, 1.0, 0.25, 1.0, 0.2812, 1.0, 0.2812, 1.0, 0.25, 1.0, 0.6562, 1.0, 0.6875, 1.0, 0.6875, 1.0, 0.6562, 1.0, 0.2188, 1.0, 0.25, 1.0, 0.25, 1.0, 0.2188, 1.0, 0.625, 1.0, 0.6562, 1.0, 0.6562, 1.0, 0.625, 1.0, 0.1875, 1.0, 0.2188, 1.0, 0.2188, 1.0, 0.1875, 1.0, 0.5938, 1.0, 0.625, 1.0, 0.625, 1.0, 0.5938, 1.0, 0.3438, 1.0, 0.375, 1.0, 0.375, 1.0, 0.3438, 1.0, 0.4688, 1.0, 0.5, 1.0, 0.5, 1.0, 0.4688, 1.0, 0.875, 1.0, 0.9062, 1.0, 0.9062, 1.0, 0.875, 1.0, 0.03125, 1.0, 0.0625, 1.0, 0.0625, 1.0, 0.03125, 1.0, 0.4375, 1.0, 0.4688, 1.0, 0.4688, 1.0, 0.4375, 1.0, 0.8438, 1.0, 0.875, 1.0, 0.875, 1.0, 0.8438, 1.0, 0.0, 1.0, 0.03125, 1.0, 0.03125, 1.0, 0.0, 1.0, 0.4062, 1.0, 0.4375, 1.0, 0.4375, 1.0, 0.4062, 1.0, 0.8125, 1.0, 0.8438, 1.0, 0.8438, 1.0, 0.8125, 1.0, 0.375, 1.0, 0.4062, 1.0, 0.4062, 1.0, 0.375, 1.0, 0.7812, 1.0, 0.8125, 1.0, 0.8125, 1.0, 0.7812, 1.0, 0.3438, 1.0, 0.375, 1.0, 0.375, 1.0, 0.3438, 1.0, 0.75, 1.0, 0.7812, 1.0, 0.7812, 1.0, 0.75, 1.0, 0.3125, 1.0, 0.3438, 1.0, 0.3438, 1.0, 0.3125, 1.0, 0.7188, 1.0, 0.75, 1.0, 0.75, 1.0, 0.7188, 1.0, 0.2812, 1.0, 0.3125, 1.0, 0.3125, 1.0, 0.2812, 1.0, 0.6875, 1.0, 0.7188, 1.0, 0.7188, 1.0, 0.6875, 1.0, 0.25, 1.0, 0.2812, 1.0, 0.2812, 1.0, 0.25, 1.0, 0.6562, 1.0, 0.6875, 1.0, 0.6875, 1.0, 0.6562, 1.0, 0.2188, 1.0, 0.25, 1.0, 0.25, 1.0, 0.2188, 1.0, 0.625, 1.0, 0.6562, 1.0, 0.6562, 1.0, 0.625, 1.0, 0.1875, 1.0, 0.2188, 1.0, 0.2188, 1.0, 0.1875, 1.0, 0.5938, 1.0, 0.625, 1.0, 0.625, 1.0, 0.5938, 1.0, 0.1562, 1.0, 0.1875, 1.0, 0.1875, 1.0, 0.1562, 1.0, 0.5625, 1.0, 0.5938, 1.0, 0.5938, 1.0, 0.5625, 1.0, 0.9688, 1.0, 1.0, 1.0, 1.0, 1.0, 0.9688, 1.0, 0.125, 1.0, 0.1562, 1.0, 0.1562, 1.0, 0.125, 1.0, 0.5312, 1.0, 0.5625, 1.0, 0.5625, 1.0, 0.5312, 1.0, 0.9375, 1.0, 0.9688, 1.0, 0.9688, 1.0, 0.9375, 1.0, 0.09375, 1.0, 0.125, 1.0, 0.125, 1.0, 0.09375, 1.0, 0.5, 1.0, 0.5312, 1.0, 0.5312, 1.0, 0.5, 1.0, 0.9062, 1.0, 0.9375, 1.0, 0.9375, 1.0, 0.9062, 1.0, 0.2968, 0.4854, 0.25, 0.49, 0.2032, 0.4854, 0.1582, 0.4717, 0.1167, 0.4496, 0.08029, 0.4197, 0.05045, 0.3833, 0.02827, 0.3418, 0.01461, 0.2968, 0.01, 0.25, 0.01461, 0.2032, 0.02827, 0.1582, 0.05045, 0.1167, 0.08029, 0.08029, 0.1167, 0.05045, 0.1582, 0.02827, 0.2032, 0.01461, 0.25, 0.01, 0.2968, 0.01461, 0.3418, 0.02827, 0.3833, 0.05045, 0.4197, 0.08029, 0.4496, 0.1167, 0.4717, 0.1582, 0.4854, 0.2032, 0.49, 0.25, 0.4854, 0.2968, 0.4717, 0.3418, 0.4496, 0.3833, 0.4197, 0.4197, 0.3833, 0.4496, 0.3418, 0.4717, 0.75, 1.0, 0.7812, 1.0, 0.7812, 1.0, 0.75, 1.0, 0.3125, 1.0, 0.3438, 1.0, 0.3438, 1.0, 0.3125, 1.0, 0.7188, 1.0, 0.75, 1.0, 0.75, 1.0, 0.7188, 1.0, 0.2812, 1.0, 0.3125, 1.0, 0.3125, 1.0, 0.2812, 1.0, 0.6875, 1.0, 0.7188, 1.0, 0.7188, 1.0, 0.6875, 1.0, 0.25, 1.0, 0.2812, 1.0, 0.2812, 1.0, 0.25, 1.0, 0.6562, 1.0, 0.6875, 1.0, 0.6875, 1.0, 0.6562, 1.0, 0.2188, 1.0, 0.25, 1.0, 0.25, 1.0, 0.2188, 1.0, 0.625, 1.0, 0.6562, 1.0, 0.6562, 1.0, 0.625, 1.0, 0.1875, 1.0, 0.2188, 1.0, 0.2188, 1.0, 0.1875, 1.0, 0.5938, 1.0, 0.625, 1.0, 0.625, 1.0, 0.5938, 1.0, 0.1562, 1.0, 0.1875, 1.0, 0.1875, 1.0, 0.1562, 1.0, 0.5625, 1.0, 0.5938, 1.0, 0.5938, 1.0, 0.5625, 1.0, 0.9688, 1.0, 1.0, 1.0, 1.0, 1.0, 0.9688, 1.0, 0.125, 1.0, 0.1562, 1.0, 0.1562, 1.0, 0.125, 1.0, 0.5312, 1.0, 0.5625, 1.0, 0.5625, 1.0, 0.5312, 1.0, 0.9375, 1.0, 0.9688, 1.0, 0.9688, 1.0, 0.9375, 1.0, 0.09375, 1.0, 0.125, 1.0, 0.125, 1.0, 0.09375, 1.0, 0.5, 1.0, 0.5312, 1.0, 0.5312, 1.0, 0.5, 1.0, 0.9062, 1.0, 0.9375, 1.0, 0.9375, 1.0, 0.9062, 1.0, 0.0625, 1.0, 0.09375, 1.0, 0.09375, 1.0, 0.0625, 1.0, 0.4688, 1.0, 0.5, 1.0, 0.5, 1.0, 0.4688, 1.0, 0.875, 1.0, 0.9062, 1.0, 0.9062, 1.0, 0.875, 1.0, 0.03125, 1.0, 0.0625, 1.0, 0.0625, 1.0, 0.03125, 1.0, 0.4375, 1.0, 0.4688, 1.0, 0.4688, 1.0, 0.4375, 1.0, 0.8438, 1.0, 0.875, 1.0, 0.875, 1.0, 0.8438, 1.0, 0.0, 1.0, 0.03125, 1.0, 0.03125, 1.0, 0.0, 1.0, 0.4062, 1.0, 0.4375, 1.0, 0.4375, 1.0, 0.4062, 1.0, 0.8125, 1.0, 0.8438, 1.0, 0.8438, 1.0, 0.8125, 1.0, 0.375, 1.0, 0.4062, 1.0, 0.4062, 1.0, 0.375, 1.0, 0.7812, 1.0, 0.8125, 1.0, 0.8125, 1.0, 0.7812, 1.0, 0.6875, 0.5, 0.6562, 0.5, 0.6562, 0.5, 0.6875, 0.5, 0.5, 0.5, 0.4688, 0.5, 0.4688, 0.5, 0.5, 0.5, 0.2188, 0.5, 0.1875, 0.5, 0.1875, 0.5, 0.2188, 0.5, 0.9062, 0.5, 0.875, 0.5, 0.875, 0.5, 0.9062, 0.5, 0.625, 0.5, 0.5938, 0.5, 0.5938, 0.5, 0.625, 0.5, 0.3438, 0.5, 0.3125, 0.5, 0.3125, 0.5, 0.3438, 0.5, 0.0625, 0.5, 0.03125, 0.5, 0.03125, 0.5, 0.0625, 0.5, 0.4688, 0.5, 0.4375, 0.5, 0.4375, 0.5, 0.4688, 0.5, 0.1875, 0.5, 0.1562, 0.5, 0.1562, 0.5, 0.1875, 0.5, 0.875, 0.5, 0.8438, 0.5, 0.8438, 0.5, 0.875, 0.5, 0.5938, 0.5, 0.5625, 0.5, 0.5625, 0.5, 0.5938, 0.5, 0.03125, 0.5, 0.03125, 0.5, 0.03125, 0.5, 0.03125, 0.5, 0.3125, 0.5, 0.2812, 0.5, 0.2812, 0.5, 0.3125, 0.5, 0.03125, 0.5, 0.03125, 0.5, 0.03125, 0.5, 0.03125, 0.5, 0.7188, 0.5, 0.6875, 0.5, 0.6875, 0.5, 0.7188, 0.5, 0.4375, 0.5, 0.4062, 0.5, 0.4062, 0.5, 0.4375, 0.5, 0.1562, 0.5, 0.125, 0.5, 0.125, 0.5, 0.1562, 0.5, 0.8438, 0.5, 0.8125, 0.5, 0.8125, 0.5, 0.8438, 0.5, 0.5625, 0.5, 0.5312, 0.5, 0.5312, 0.5, 0.5625, 0.5, 0.2812, 0.5, 0.25, 0.5, 0.25, 0.5, 0.2812, 0.5, 0.9688, 0.5, 0.9375, 0.5, 0.9375, 0.5, 0.9688, 0.5, 0.6875, 0.5, 0.6562, 0.5, 0.6562, 0.5, 0.6875, 0.5, 0.4062, 0.5, 0.375, 0.5, 0.375, 0.5, 0.4062, 0.5, 0.125, 0.5, 0.09375, 0.5, 0.09375, 0.5, 0.125, 0.5, 0.5312, 0.5, 0.5, 0.5, 0.5, 0.5, 0.5312, 0.5, 0.25, 0.5, 0.2188, 0.5, 0.2188, 0.5, 0.25, 0.5, 0.9375, 0.5, 0.9062, 0.5, 0.9062, 0.5, 0.9375, 0.5, 0.6562, 0.5, 0.625, 0.5, 0.625, 0.5, 0.6562, 0.5, 0.375, 0.5, 0.3438, 0.5, 0.3438, 0.5, 0.375, 0.5, 0.09375, 0.5, 0.0625, 0.5, 0.0625, 0.5, 0.09375, 0.5, 0.5938, 0.5, 0.5625, 0.5, 0.5625, 0.5, 0.5938, 0.5, 0.25, 0.5, 0.2188, 0.5, 0.2188, 0.5, 0.25, 0.5, 0.6562, 0.5, 0.625, 0.5, 0.625, 0.5, 0.6562, 0.5, 0.2188, 0.5, 0.1875, 0.5, 0.1875, 0.5, 0.2188, 0.5, 0.625, 0.5, 0.5938, 0.5, 0.5938, 0.5, 0.625, 0.5, 0.1875, 0.5, 0.1562, 0.5, 0.1562, 0.5, 0.1875, 0.5, 0.5938, 0.5, 0.5625, 0.5, 0.5625, 0.5, 0.5938, 0.5, 0.03125, 0.5, 0.0, 0.5, 0.0, 0.5, 0.03125, 0.5, 0.1562, 0.5, 0.125, 0.5, 0.125, 0.5, 0.1562, 0.5, 0.5625, 0.5, 0.5312, 0.5, 0.5312, 0.5, 0.5625, 0.5, 0.9688, 0.5, 0.9375, 0.5, 0.9375, 0.5, 0.9688, 0.5, 0.125, 0.5, 0.09375, 0.5, 0.09375, 0.5, 0.125, 0.5, 0.5312, 0.5, 0.5, 0.5, 0.5, 0.5, 0.5312, 0.5, 0.9375, 0.5, 0.9062, 0.5, 0.9062, 0.5, 0.9375, 0.5, 0.09375, 0.5, 0.0625, 0.5, 0.0625, 0.5, 0.09375, 0.5, 0.5, 0.5, 0.4688, 0.5, 0.4688, 0.5, 0.5, 0.5, 0.9062, 0.5, 0.875, 0.5, 0.875, 0.5, 0.9062, 0.5, 0.0625, 0.5, 0.03125, 0.5, 0.03125, 0.5, 0.0625, 0.5, 0.4688, 0.5, 0.4375, 0.5, 0.4375, 0.5, 0.4688, 0.5, 0.875, 0.5, 0.8438, 0.5, 0.8438, 0.5, 0.875, 0.5, 0.75, 0.49, 0.7032, 0.4854, 0.7032, 0.4854, 0.75, 0.49, 0.4375, 0.5, 0.4062, 0.5, 0.4062, 0.5, 0.4375, 0.5, 0.8438, 0.5, 0.8125, 0.5, 0.8125, 0.5, 0.8438, 0.5, 0.4062, 0.5, 0.375, 0.5, 0.375, 0.5, 0.4062, 0.5, 0.375, 0.5, 0.3438, 0.5, 0.3438, 0.5, 0.375, 0.5, 0.3438, 0.5, 0.3125, 0.5, 0.3125, 0.5, 0.3438, 0.5, 0.3125, 0.5, 0.2812, 0.5, 0.2812, 0.5, 0.3125, 0.5, 0.7188, 0.5, 0.6875, 0.5, 0.6875, 0.5, 0.7188, 0.5, 0.2812, 0.5, 0.25, 0.5, 0.25, 0.5, 0.2812, 0.5, 0.5, 0.5, 0.4688, 0.5, 0.4688, 0.5, 0.5, 0.5, 0.7968, 0.4854, 0.75, 0.49, 0.75, 0.49, 0.7968, 0.4854, 0.1562, 0.5, 0.125, 0.5, 0.125, 0.5, 0.1562, 0.5, 0.5625, 0.5, 0.5312, 0.5, 0.5312, 0.5, 0.5625, 0.5, 0.9688, 0.5, 0.9375, 0.5, 0.9375, 0.5, 0.9688, 0.5, 0.125, 0.5, 0.09375, 0.5, 0.09375, 0.5, 0.125, 0.5, 0.5312, 0.5, 0.5, 0.5, 0.5, 0.5, 0.5312, 0.5, 0.9375, 0.5, 0.9062, 0.5, 0.9062, 0.5, 0.9375, 0.5, 0.09375, 0.5, 0.0625, 0.5, 0.0625, 0.5, 0.09375, 0.5, 0.5, 0.5, 0.4688, 0.5, 0.4688, 0.5, 0.5, 0.5, 0.9062, 0.5, 0.875, 0.5, 0.875, 0.5, 0.9062, 0.5, 0.0625, 0.5, 0.03125, 0.5, 0.03125, 0.5, 0.0625, 0.5, 0.4688, 0.5, 0.4375, 0.5, 0.4375, 0.5, 0.4688, 0.5, 0.875, 0.5, 0.8438, 0.5, 0.8438, 0.5, 0.875, 0.5, 0.9688, 0.5, 0.9688, 0.5, 0.9688, 0.5, 0.9688, 0.5, 0.4375, 0.5, 0.4062, 0.5, 0.4062, 0.5, 0.4375, 0.5, 0.8438, 0.5, 0.8125, 0.5, 0.8125, 0.5, 0.8438, 0.5, 0.4062, 0.5, 0.375, 0.5, 0.375, 0.5, 0.4062, 0.5, 0.375, 0.5, 0.3438, 0.5, 0.3438, 0.5, 0.375, 0.5, 0.3438, 0.5, 0.3125, 0.5, 0.3125, 0.5, 0.3438, 0.5, 0.3125, 0.5, 0.2812, 0.5, 0.2812, 0.5, 0.3125, 0.5, 0.7188, 0.5, 0.6875, 0.5, 0.6875, 0.5, 0.7188, 0.5, 0.2812, 0.5, 0.25, 0.5, 0.25, 0.5, 0.2812, 0.5, 0.6875, 0.5, 0.6562, 0.5, 0.6562, 0.5, 0.6875, 0.5, 0.25, 0.5, 0.2188, 0.5, 0.2188, 0.5, 0.25, 0.5, 0.6562, 0.5, 0.625, 0.5, 0.625, 0.5, 0.6562, 0.5, 0.2188, 0.5, 0.1875, 0.5, 0.1875, 0.5, 0.2188, 0.5, 0.625, 0.5, 0.5938, 0.5, 0.5938, 0.5, 0.625, 0.5, 0.1875, 0.5, 0.1562, 0.5, 0.1562, 0.5, 0.1875, 0.5, 0.75, 0.49, 0.7968, 0.4854, 0.8418, 0.4717, 0.8833, 0.4496, 0.9197, 0.4197, 0.9496, 0.3833, 0.9717, 0.3418, 0.9854, 0.2968, 0.99, 0.25, 0.9854, 0.2032, 0.9717, 0.1582, 0.9496, 0.1167, 0.9197, 0.08029, 0.8833, 0.05045, 0.8418, 0.02827, 0.7968, 0.01461, 0.75, 0.01, 0.7032, 0.01461, 0.6582, 0.02827, 0.6167, 0.05045, 0.5803, 0.08029, 0.5504, 0.1167, 0.5283, 0.1582, 0.5146, 0.2032, 0.51, 0.25, 0.5146, 0.2968, 0.5283, 0.3418, 0.5504, 0.3833, 0.5803, 0.4197, 0.6167, 0.4496, 0.6582, 0.4717, 0.7032, 0.4854, 0.9062, 0.5, 0.875, 0.5, 0.875, 0.5, 0.9062, 0.5, 0.0625, 0.5, 0.03125, 0.5, 0.03125, 0.5, 0.0625, 0.5, 0.4688, 0.5, 0.4375, 0.5, 0.4375, 0.5, 0.4688, 0.5, 0.875, 0.5, 0.8438, 0.5, 0.8438, 0.5, 0.875, 0.5, 0.9688, 0.5, 0.9688, 0.5, 0.9688, 0.5, 0.9688, 0.5, 0.4375, 0.5, 0.4062, 0.5, 0.4062, 0.5, 0.4375, 0.5, 0.8438, 0.5, 0.8125, 0.5, 0.8125, 0.5, 0.8438, 0.5, 0.4062, 0.5, 0.375, 0.5, 0.375, 0.5, 0.4062, 0.5, 0.375, 0.5, 0.3438, 0.5, 0.3438, 0.5, 0.375, 0.5, 0.3438, 0.5, 0.3125, 0.5, 0.3125, 0.5, 0.3438, 0.5, 0.3125, 0.5, 0.2812, 0.5, 0.2812, 0.5, 0.3125, 0.5, 0.7188, 0.5, 0.6875, 0.5, 0.6875, 0.5, 0.7188, 0.5, 0.2812, 0.5, 0.25, 0.5, 0.25, 0.5, 0.2812, 0.5, 0.6875, 0.5, 0.6562, 0.5, 0.6562, 0.5, 0.6875, 0.5, 0.25, 0.5, 0.2188, 0.5, 0.2188, 0.5, 0.25, 0.5, 0.6562, 0.5, 0.625, 0.5, 0.625, 0.5, 0.6562, 0.5, 0.2188, 0.5, 0.1875, 0.5, 0.1875, 0.5, 0.2188, 0.5, 0.625, 0.5, 0.5938, 0.5, 0.5938, 0.5, 0.625, 0.5, 0.1875, 0.5, 0.1562, 0.5, 0.1562, 0.5, 0.1875, 0.5, 0.5938, 0.5, 0.5625, 0.5, 0.5625, 0.5, 0.5938, 0.5, 0.03125, 0.5, 0.03125, 0.5, 0.03125, 0.5, 0.03125, 0.5, 0.1562, 0.5, 0.125, 0.5, 0.125, 0.5, 0.1562, 0.5, 0.5625, 0.5, 0.5312, 0.5, 0.5312, 0.5, 0.5625, 0.5, 0.9688, 0.5, 0.9375, 0.5, 0.9375, 0.5, 0.9688, 0.5, 0.125, 0.5, 0.09375, 0.5, 0.09375, 0.5, 0.125, 0.5, 0.5312, 0.5, 0.5, 0.5, 0.5, 0.5, 0.5312, 0.5, 0.9375, 0.5, 0.9062, 0.5, 0.9062, 0.5, 0.9375, 0.5, 0.09375, 0.5, 0.0625, 0.5, 0.0625, 0.5, 0.09375, 0.5, 0.03125, 0.8082, 0.03125, 0.9338, 0.0, 0.9338, 0.0, 0.8082, 0.0625, 0.8082, 0.0625, 0.9338, 0.03125, 0.9338, 0.03125, 0.8082, 0.09375, 0.8082, 0.09375, 0.9338, 0.0625, 0.9338, 0.0625, 0.8082, 0.125, 0.8082, 0.125, 0.9338, 0.09375, 0.9338, 0.09375, 0.8082, 0.1562, 0.8082, 0.1562, 0.9338, 0.125, 0.9338, 0.125, 0.8082, 0.1875, 0.8082, 0.1875, 0.9338, 0.1562, 0.9338, 0.1562, 0.8082, 0.2188, 0.8082, 0.2188, 0.9338, 0.1875, 0.9338, 0.1875, 0.8082, 0.25, 0.8082, 0.25, 0.9338, 0.2188, 0.9338, 0.2188, 0.8082, 0.2812, 0.8082, 0.2812, 0.9338, 0.25, 0.9338, 0.25, 0.8082, 0.3125, 0.8082, 0.3125, 0.9338, 0.2812, 0.9338, 0.2812, 0.8082, 0.3438, 0.8082, 0.3438, 0.9338, 0.3125, 0.9338, 0.3125, 0.8082, 0.375, 0.8082, 0.375, 0.9338, 0.3438, 0.9338, 0.3438, 0.8082, 0.4062, 0.8082, 0.4062, 0.9338, 0.375, 0.9338, 0.375, 0.8082, 0.4375, 0.8082, 0.4375, 0.9338, 0.4062, 0.9338, 0.4062, 0.8082, 0.4688, 0.8082, 0.4688, 0.9338, 0.4375, 0.9338, 0.4375, 0.8082, 0.5, 0.8082, 0.5, 0.9338, 0.4688, 0.9338, 0.4688, 0.8082, 0.5312, 0.8082, 0.5312, 0.9338, 0.5, 0.9338, 0.5, 0.8082, 0.5625, 0.8082, 0.5625, 0.9338, 0.5312, 0.9338, 0.5312, 0.8082, 0.5938, 0.8082, 0.5938, 0.9338, 0.5625, 0.9338, 0.5625, 0.8082, 0.625, 0.8082, 0.625, 0.9338, 0.5938, 0.9338, 0.5938, 0.8082, 0.6562, 0.8082, 0.6562, 0.9338, 0.625, 0.9338, 0.625, 0.8082, 0.6875, 0.8082, 0.6875, 0.9338, 0.6562, 0.9338, 0.6562, 0.8082, 0.7188, 0.8082, 0.7188, 0.9338, 0.6875, 0.9338, 0.6875, 0.8082, 0.75, 0.8082, 0.75, 0.9338, 0.7188, 0.9338, 0.7188, 0.8082, 0.7812, 0.8082, 0.7812, 0.9338, 0.75, 0.9338, 0.75, 0.8082, 0.8125, 0.8082, 0.8125, 0.9338, 0.7812, 0.9338, 0.7812, 0.8082, 0.8438, 0.8082, 0.8438, 0.9338, 0.8125, 0.9338, 0.8125, 0.8082, 0.875, 0.8082, 0.875, 0.9338, 0.8438, 0.9338, 0.8438, 0.8082, 0.9062, 0.8082, 0.9062, 0.9338, 0.875, 0.9338, 0.875, 0.8082, 0.9375, 0.8082, 0.9375, 0.9338, 0.9062, 0.9338, 0.9062, 0.8082, 0.9688, 0.8082, 0.9688, 0.9338, 0.9375, 0.9338, 0.9375, 0.8082, 1.0, 0.8082, 1.0, 0.9338, 0.9688, 0.9338, 0.9688, 0.8082, 1.0, 0.5, 1.0, 0.8082, 0.9688, 0.8082, 0.9688, 0.5, 0.9688, 0.5, 0.9688, 0.8082, 0.9375, 0.8082, 0.9375, 0.5, 0.9375, 0.5, 0.9375, 0.8082, 0.9062, 0.8082, 0.9062, 0.5, 0.9062, 0.5, 0.9062, 0.8082, 0.875, 0.8082, 0.875, 0.5, 0.875, 0.5, 0.875, 0.8082, 0.8438, 0.8082, 0.8438, 0.5, 0.8438, 0.5, 0.8438, 0.8082, 0.8125, 0.8082, 0.8125, 0.5, 0.8125, 0.5, 0.8125, 0.8082, 0.7812, 0.8082, 0.7812, 0.5, 0.7812, 0.5, 0.7812, 0.8082, 0.75, 0.8082, 0.75, 0.5, 0.75, 0.5, 0.75, 0.8082, 0.7188, 0.8082, 0.7188, 0.5, 0.7188, 0.5, 0.7188, 0.8082, 0.6875, 0.8082, 0.6875, 0.5, 0.6875, 0.5, 0.6875, 0.8082, 0.6562, 0.8082, 0.6562, 0.5, 0.6562, 0.5, 0.6562, 0.8082, 0.625, 0.8082, 0.625, 0.5, 0.625, 0.5, 0.625, 0.8082, 0.5938, 0.8082, 0.5938, 0.5, 0.5938, 0.5, 0.5938, 0.8082, 0.5625, 0.8082, 0.5625, 0.5, 0.5625, 0.5, 0.5625, 0.8082, 0.5312, 0.8082, 0.5312, 0.5, 0.5312, 0.5, 0.5312, 0.8082, 0.5, 0.8082, 0.5, 0.5, 0.5, 0.5, 0.5, 0.8082, 0.4688, 0.8082, 0.4688, 0.5, 0.4688, 0.5, 0.4688, 0.8082, 0.4375, 0.8082, 0.4375, 0.5, 0.4375, 0.5, 0.4375, 0.8082, 0.4062, 0.8082, 0.4062, 0.5, 0.4062, 0.5, 0.4062, 0.8082, 0.375, 0.8082, 0.375, 0.5, 0.375, 0.5, 0.375, 0.8082, 0.3438, 0.8082, 0.3438, 0.5, 0.3438, 0.5, 0.3438, 0.8082, 0.3125, 0.8082, 0.3125, 0.5, 0.3125, 0.5, 0.3125, 0.8082, 0.2812, 0.8082, 0.2812, 0.5, 0.2812, 0.5, 0.2812, 0.8082, 0.25, 0.8082, 0.25, 0.5, 0.25, 0.5, 0.25, 0.8082, 0.2188, 0.8082, 0.2188, 0.5, 0.2188, 0.5, 0.2188, 0.8082, 0.1875, 0.8082, 0.1875, 0.5, 0.1875, 0.5, 0.1875, 0.8082, 0.1562, 0.8082, 0.1562, 0.5, 0.1562, 0.5, 0.1562, 0.8082, 0.125, 0.8082, 0.125, 0.5, 0.125, 0.5, 0.125, 0.8082, 0.09375, 0.8082, 0.09375, 0.5, 0.09375, 0.5, 0.09375, 0.8082, 0.0625, 0.8082, 0.0625, 0.5, 0.0625, 0.5, 0.0625, 0.8082, 0.03125, 0.8082, 0.03125, 0.5, 0.03125, 0.5, 0.03125, 0.8082, 0.0, 0.8082, 0.0, 0.5, 0.75, 0.9338, 0.7812, 0.9338, 0.7812, 0.9338, 0.75, 0.9338, 0.0, 0.0, 0.0, 0.0, 0.0, 0.0, 0.0, 0.0, 0.75, 0.9338, 0.7812, 0.9338, 0.7812, 0.9338, 0.75, 0.9338, 0.0, 0.0, 0.0, 0.0, 0.0, 0.0, 0.0, 0.0, 0.75, 0.9338, 0.7812, 0.9338, 0.7812, 0.9338, 0.75, 0.9338, 0.75, 0.9338, 0.7812, 0.9338, 0.7812, 0.9338, 0.75, 0.9338, 0.75, 0.9338, 0.7812, 0.9338, 0.7812, 0.9338, 0.75, 0.9338, 0.0, 0.0, 0.0, 0.0, 0.0, 0.0, 0.0, 0.0, 0.0, 0.0, 0.0, 0.0, 0.0, 0.0, 0.0, 0.0, 0.0, 0.0, 0.0, 0.0, 0.0, 0.0, 0.0, 0.0, 0.0, 0.0, 0.0, 0.0, 0.0, 0.0, 0.0, 0.0, 0.0, 0.0, 0.0, 0.0, 0.0, 0.0, 0.0, 0.0, 0.0, 0.0, 0.0, 0.0, 0.0, 0.0, 0.0, 0.0, 0.75, 0.9338, 0.7812, 0.9338, 0.7812, 0.9338, 0.75, 0.9338, 0.0, 0.0, 0.0, 0.0, 0.0, 0.0, 0.0, 0.0, 0.75, 0.9338, 0.7812, 0.9338, 0.7812, 0.9338, 0.75, 0.9338, 0.75, 0.9338, 0.7812, 0.9338, 0.7812, 0.9338, 0.75, 0.9338, 0.75, 0.9338, 0.7812, 0.9338, 0.7812, 0.9338, 0.75, 0.9338, 0.0, 0.0, 0.0, 0.0, 0.0, 0.0, 0.0, 0.0, 0.0, 0.0, 0.0, 0.0, 0.0, 0.0, 0.0, 0.0, 0.0, 0.0, 0.0, 0.0, 0.0, 0.0, 0.0, 0.0, 0.0, 0.0, 0.0, 0.0, 0.0, 0.0, 0.0, 0.0, 0.0, 0.0, 0.0, 0.0, 0.0, 0.0, 0.0, 0.0, 0.75, 0.5, 0.7188, 0.5, 0.7188, 0.5, 0.75, 0.5, 0.8125, 0.5, 0.7812, 0.5, 0.75, 0.5, 0.7188, 0.5, 0.7188, 0.5, 0.7188, 0.5, 0.7188, 0.5, 0.9854, 0.2032, 0.99, 0.25, 0.9854, 0.2968, 0.8125, 0.5, 0.8125, 0.5, 0.8125, 0.5, 0.8125, 0.5, 0.8125, 0.5, 0.8125, 0.5, 0.8125, 0.5, 0.8125, 0.5, 0.8125, 0.5, 0.7812, 0.5, 0.7812, 0.5, 0.8125, 0.5, 0.7188, 0.5, 0.7188, 0.5, 0.7188, 0.5, 0.7188, 0.5, 0.8125, 0.5, 0.8125, 0.5, 0.8125, 0.5, 0.8125, 0.5, 0.7188, 0.5, 0.7188, 0.5, 0.7188, 0.5, 0.7188, 0.5, 0.9854, 0.2968, 0.9717, 0.3418, 0.9717, 0.3418, 0.9854, 0.2968, 0.7812, 0.5, 0.75, 0.5, 0.75, 0.5, 0.7812, 0.5, 0.7188, 0.5, 0.7188, 0.5, 0.7188, 0.5, 0.7188, 0.5, 0.99, 0.25, 0.9854, 0.2968, 0.9854, 0.2968, 0.99, 0.25, 0.9854, 0.2032, 0.99, 0.25, 0.99, 0.25, 0.9854, 0.2032, 0.8125, 0.5, 0.8125, 0.5, 0.8125, 0.5, 0.8125, 0.5, 0.7188, 0.5, 0.7188, 0.5, 0.7188, 0.5, 0.7188, 0.5, 0.8125, 0.5, 0.8125, 0.5, 0.8125, 0.5, 0.8125, 0.5, 0.75, 0.5, 0.7188, 0.5, 0.7188, 0.5, 0.75, 0.5, 0.8125, 0.5, 0.7812, 0.5, 0.75, 0.5, 0.7188, 0.5, 0.7188, 0.5, 0.7188, 0.5, 0.7188, 0.5, 0.9854, 0.2032, 0.99, 0.25, 0.9854, 0.2968, 0.8125, 0.5, 0.8125, 0.5, 0.8125, 0.5, 0.8125, 0.5, 0.8125, 0.5, 0.8125, 0.5, 0.8125, 0.5, 0.8125, 0.5, 0.8125, 0.5, 0.7812, 0.5, 0.7812, 0.5, 0.8125, 0.5, 0.7188, 0.5, 0.7188, 0.5, 0.7188, 0.5, 0.7188, 0.5, 0.8125, 0.5, 0.8125, 0.5, 0.8125, 0.5, 0.8125, 0.5, 0.7188, 0.5, 0.7188, 0.5, 0.7188, 0.5, 0.7188, 0.5, 0.9854, 0.2968, 0.9717, 0.3418, 0.9717, 0.3418, 0.9854, 0.2968, 0.7812, 0.5, 0.75, 0.5, 0.75, 0.5, 0.7812, 0.5, 0.7188, 0.5, 0.7188, 0.5, 0.7188, 0.5, 0.7188, 0.5, 0.99, 0.25, 0.9854, 0.2968, 0.9854, 0.2968, 0.99, 0.25, 0.9854, 0.2032, 0.99, 0.25, 0.99, 0.25, 0.9854, 0.2032, 0.8125, 0.5, 0.8125, 0.5, 0.8125, 0.5, 0.8125, 0.5, 0.7188, 0.5, 0.7188, 0.5, 0.7188, 0.5, 0.7188, 0.5, 0.8125, 0.5, 0.8125, 0.5, 0.8125, 0.5, 0.8125, 0.5, 0.75, 0.5, 0.7188, 0.5, 0.7188, 0.5, 0.75, 0.5, 0.8125, 0.5, 0.7812, 0.5, 0.75, 0.5, 0.7188, 0.5, 0.7188, 0.5, 0.7188, 0.5, 0.7188, 0.5, 0.9854, 0.2032, 0.99, 0.25, 0.9854, 0.2968, 0.8125, 0.5, 0.8125, 0.5, 0.8125, 0.5, 0.8125, 0.5, 0.8125, 0.5, 0.8125, 0.5, 0.8125, 0.5, 0.8125, 0.5, 0.8125, 0.5, 0.7812, 0.5, 0.7812, 0.5, 0.8125, 0.5, 0.7188, 0.5, 0.7188, 0.5, 0.7188, 0.5, 0.7188, 0.5, 0.8125, 0.5, 0.8125, 0.5, 0.8125, 0.5, 0.8125, 0.5, 0.7188, 0.5, 0.7188, 0.5, 0.7188, 0.5, 0.7188, 0.5, 0.9854, 0.2968, 0.9717, 0.3418, 0.9717, 0.3418, 0.9854, 0.2968, 0.7812, 0.5, 0.75, 0.5, 0.75, 0.5, 0.7812, 0.5, 0.7188, 0.5, 0.7188, 0.5, 0.7188, 0.5, 0.7188, 0.5, 0.99, 0.25, 0.9854, 0.2968, 0.9854, 0.2968, 0.99, 0.25, 0.9854, 0.2032, 0.99, 0.25, 0.99, 0.25, 0.9854, 0.2032, 0.8125, 0.5, 0.8125, 0.5, 0.8125, 0.5, 0.8125, 0.5, 0.7188, 0.5, 0.7188, 0.5, 0.7188, 0.5, 0.7188, 0.5, 0.8125, 0.5, 0.8125, 0.5, 0.8125, 0.5, 0.8125, 0.5, 1.0, 0.5, 0.9688, 0.5, 0.9688, 0.5, 1.0, 0.5, 0.03125, 0.5, 0.0, 0.5, 0.0, 0.5, 0.03125, 0.5, 1.0, 0.5, 0.9688, 0.5, 0.9688, 0.5, 1.0, 0.5, 0.03125, 0.5, 0.0, 0.5, 0.0, 0.5, 0.03125, 0.5, 1.0, 0.5, 0.9688, 0.5, 0.9688, 0.5, 1.0, 0.5, 0.03125, 0.5, 0.0, 0.5, 0.0, 0.5, 0.03125, 0.5, 0.03125, 0.5, 0.0, 0.5, 0.0, 0.5, 0.03125, 0.5, 1.0, 0.5, 0.9688, 0.5, 0.9688, 0.5, 1.0, 0.5, 0.9688, 0.5, 0.9688, 0.5, 0.9688, 0.5, 0.9688, 0.5, 0.9688, 0.5, 0.9688, 0.5, 0.9688, 0.5, 0.9688, 0.5, 0.03125, 0.5, 0.03125, 0.5, 0.03125, 0.5, 0.03125, 0.5, 1.0, 0.5, 0.9688, 0.5, 0.9688, 0.5, 1.0, 0.5])
me_cylinder.use_remesh_fix_poles = True
me_cylinder.use_remesh_preserve_attributes = False
me_cylinder.update()

# ---- objects
ob_light = bpy.data.objects.new('Light', light_light)
ob_camera = bpy.data.objects.new('Camera', cam_camera)
ob_cylinder = bpy.data.objects.new('Cylinder', me_cylinder)

# ---- transforms, parenting, visibility, modifiers, constraints
ob_light.location = (4.076, 1.005, 5.904)
ob_light.rotation_euler = (0.6503, 0.05522, 1.866)
ob_light.lock_rotations_4d = False
ob_light.empty_display_type = 'ARROWS'
ob_light.color = (0.0, 0.0, 0.0, 0.0)
ob_light.lineart.crease_threshold = 0.0
ob_camera.location = (7.359, -6.926, 4.958)
ob_camera.rotation_euler = (1.109, 0.0, 0.8149)
ob_camera.lock_rotations_4d = False
ob_camera.empty_display_type = 'ARROWS'
ob_camera.color = (0.0, 0.0, 0.0, 0.0)
ob_camera.display_type = 'WIRE'
ob_camera.lineart.crease_threshold = 0.0
ob_cylinder.location = (0.0, 0.0, 0.0)
ob_cylinder.rotation_euler = (1.571, 0.0, 0.0)

# ---- collection membership
col_collection.objects.link(ob_light)
col_collection.objects.link(ob_camera)
col_collection.objects.link(ob_cylinder)

# ---- scene / render settings (as saved in the file)
scene.camera = ob_camera
scene.frame_start = 1; scene.frame_end = 250; scene.frame_set(3)
scene.render.engine = 'BLENDER_EEVEE_NEXT'
scene.cycles.use_denoising = False
scene.cycles.samples = 128
scene.cycles.sampling_pattern = 'TABULATED_SOBOL'
scene.cycles.use_adaptive_sampling = False
scene.cycles.use_light_tree = False
scene.view_settings.view_transform = 'Filmic'
bpy.context.view_layer.update()
